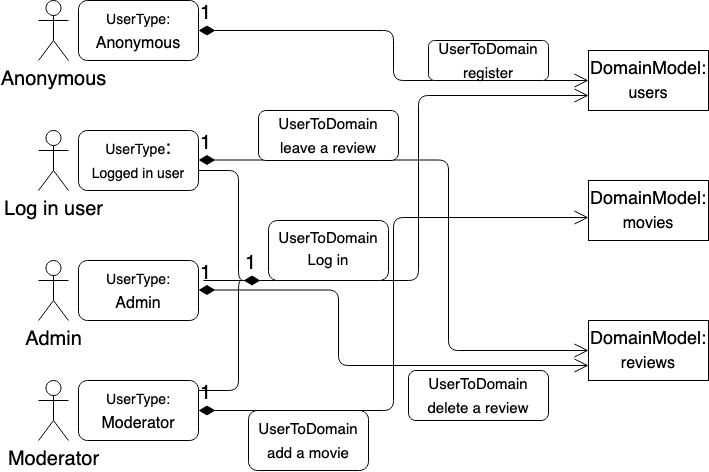

The diagram above was exported from draw.io. Its source (the exported page's mxGraphModel, read from the mxfile embedded in the PNG):
<mxGraphModel dx="946" dy="555" grid="1" gridSize="10" guides="1" tooltips="1" connect="1" arrows="1" fold="1" page="1" pageScale="1" pageWidth="3300" pageHeight="4681" math="0" shadow="0">
  <root>
    <mxCell id="0HXvoLbyLPMM8m0Gs3H_-0" />
    <mxCell id="0HXvoLbyLPMM8m0Gs3H_-1" parent="0HXvoLbyLPMM8m0Gs3H_-0" />
    <mxCell id="0HXvoLbyLPMM8m0Gs3H_-2" value="&lt;div&gt;&lt;font style=&quot;font-size: 14px&quot;&gt;UserType:&lt;/font&gt;&lt;/div&gt;&lt;div&gt;&lt;font size=&quot;3&quot;&gt;Anonymous &lt;br&gt;&lt;/font&gt;&lt;/div&gt;" style="rounded=1;whiteSpace=wrap;html=1;fontSize=20;" vertex="1" parent="0HXvoLbyLPMM8m0Gs3H_-1">
      <mxGeometry x="110" y="60" width="120" height="60" as="geometry" />
    </mxCell>
    <mxCell id="0HXvoLbyLPMM8m0Gs3H_-3" value="&lt;div&gt;&lt;font style=&quot;font-size: 14px&quot;&gt;UserType&lt;/font&gt;:&lt;/div&gt;&lt;div&gt;&lt;font style=&quot;font-size: 14px&quot;&gt;Logged in user&lt;/font&gt;&lt;br&gt;&lt;/div&gt;" style="rounded=1;whiteSpace=wrap;html=1;fontSize=20;" vertex="1" parent="0HXvoLbyLPMM8m0Gs3H_-1">
      <mxGeometry x="110" y="190" width="120" height="60" as="geometry" />
    </mxCell>
    <mxCell id="0HXvoLbyLPMM8m0Gs3H_-4" value="&lt;div&gt;&lt;font style=&quot;font-size: 14px&quot;&gt;UserType:&lt;/font&gt;&lt;/div&gt;&lt;div&gt;&lt;font size=&quot;3&quot;&gt;Admin&lt;br&gt;&lt;/font&gt;&lt;/div&gt;" style="rounded=1;whiteSpace=wrap;html=1;fontSize=20;" vertex="1" parent="0HXvoLbyLPMM8m0Gs3H_-1">
      <mxGeometry x="110" y="320" width="120" height="60" as="geometry" />
    </mxCell>
    <mxCell id="0HXvoLbyLPMM8m0Gs3H_-5" value="&lt;div&gt;&lt;font style=&quot;font-size: 14px&quot;&gt;UserType:&lt;/font&gt;&lt;/div&gt;&lt;div&gt;&lt;font size=&quot;3&quot;&gt;Moderator&lt;br&gt;&lt;/font&gt;&lt;/div&gt;" style="rounded=1;whiteSpace=wrap;html=1;fontSize=20;" vertex="1" parent="0HXvoLbyLPMM8m0Gs3H_-1">
      <mxGeometry x="110" y="440" width="120" height="60" as="geometry" />
    </mxCell>
    <mxCell id="0HXvoLbyLPMM8m0Gs3H_-6" value="&lt;div&gt;&lt;font style=&quot;font-size: 18px&quot;&gt;DomainModel:&lt;/font&gt;&lt;/div&gt;&lt;div&gt;&lt;font size=&quot;3&quot;&gt;users&lt;/font&gt;&lt;br&gt;&lt;/div&gt;" style="rounded=0;whiteSpace=wrap;html=1;fontSize=20;" vertex="1" parent="0HXvoLbyLPMM8m0Gs3H_-1">
      <mxGeometry x="620" y="110" width="120" height="60" as="geometry" />
    </mxCell>
    <mxCell id="0HXvoLbyLPMM8m0Gs3H_-7" value="&lt;div&gt;&lt;font style=&quot;font-size: 18px&quot;&gt;DomainModel:&lt;/font&gt;&lt;/div&gt;&lt;div&gt;&lt;font size=&quot;3&quot;&gt;movies&lt;/font&gt;&lt;br&gt;&lt;/div&gt;" style="rounded=0;whiteSpace=wrap;html=1;fontSize=20;" vertex="1" parent="0HXvoLbyLPMM8m0Gs3H_-1">
      <mxGeometry x="620" y="240" width="120" height="60" as="geometry" />
    </mxCell>
    <mxCell id="0HXvoLbyLPMM8m0Gs3H_-8" value="&lt;div&gt;&lt;font style=&quot;font-size: 18px&quot;&gt;DomainModel:&lt;/font&gt;&lt;/div&gt;&lt;div&gt;&lt;font size=&quot;3&quot;&gt;reviews&lt;/font&gt;&lt;br&gt;&lt;/div&gt;" style="rounded=0;whiteSpace=wrap;html=1;fontSize=20;" vertex="1" parent="0HXvoLbyLPMM8m0Gs3H_-1">
      <mxGeometry x="620" y="380" width="120" height="60" as="geometry" />
    </mxCell>
    <mxCell id="0HXvoLbyLPMM8m0Gs3H_-9" value="1" style="endArrow=open;html=1;endSize=12;startArrow=diamondThin;startSize=14;startFill=1;edgeStyle=orthogonalEdgeStyle;align=left;verticalAlign=bottom;fontSize=20;exitX=1;exitY=0.5;exitDx=0;exitDy=0;entryX=0;entryY=0.5;entryDx=0;entryDy=0;entryPerimeter=0;" edge="1" parent="0HXvoLbyLPMM8m0Gs3H_-1" source="0HXvoLbyLPMM8m0Gs3H_-2" target="0HXvoLbyLPMM8m0Gs3H_-6">
      <mxGeometry x="-1" y="3" relative="1" as="geometry">
        <mxPoint x="530" y="320" as="sourcePoint" />
        <mxPoint x="690" y="320" as="targetPoint" />
      </mxGeometry>
    </mxCell>
    <mxCell id="0HXvoLbyLPMM8m0Gs3H_-11" value="Anonymous" style="shape=umlActor;verticalLabelPosition=bottom;verticalAlign=top;html=1;fontSize=20;" vertex="1" parent="0HXvoLbyLPMM8m0Gs3H_-1">
      <mxGeometry x="70" y="60" width="30" height="60" as="geometry" />
    </mxCell>
    <mxCell id="0HXvoLbyLPMM8m0Gs3H_-12" value="Log in user" style="shape=umlActor;verticalLabelPosition=bottom;verticalAlign=top;html=1;fontSize=20;" vertex="1" parent="0HXvoLbyLPMM8m0Gs3H_-1">
      <mxGeometry x="70" y="190" width="30" height="60" as="geometry" />
    </mxCell>
    <mxCell id="0HXvoLbyLPMM8m0Gs3H_-13" value="Admin" style="shape=umlActor;verticalLabelPosition=bottom;verticalAlign=top;html=1;fontSize=20;" vertex="1" parent="0HXvoLbyLPMM8m0Gs3H_-1">
      <mxGeometry x="70" y="320" width="30" height="60" as="geometry" />
    </mxCell>
    <mxCell id="0HXvoLbyLPMM8m0Gs3H_-14" value="Moderator" style="shape=umlActor;verticalLabelPosition=bottom;verticalAlign=top;html=1;fontSize=20;" vertex="1" parent="0HXvoLbyLPMM8m0Gs3H_-1">
      <mxGeometry x="70" y="440" width="30" height="60" as="geometry" />
    </mxCell>
    <mxCell id="0HXvoLbyLPMM8m0Gs3H_-16" value="1" style="endArrow=open;html=1;endSize=12;startArrow=diamondThin;startSize=14;startFill=1;edgeStyle=orthogonalEdgeStyle;align=left;verticalAlign=bottom;fontSize=20;entryX=0;entryY=0.5;entryDx=0;entryDy=0;" edge="1" parent="0HXvoLbyLPMM8m0Gs3H_-1" target="0HXvoLbyLPMM8m0Gs3H_-8">
      <mxGeometry x="-1" y="3" relative="1" as="geometry">
        <mxPoint x="230" y="219.5" as="sourcePoint" />
        <mxPoint x="390" y="219.5" as="targetPoint" />
        <Array as="points">
          <mxPoint x="480" y="220" />
          <mxPoint x="480" y="410" />
        </Array>
      </mxGeometry>
    </mxCell>
    <mxCell id="0HXvoLbyLPMM8m0Gs3H_-17" value="1" style="endArrow=open;html=1;endSize=12;startArrow=diamondThin;startSize=14;startFill=1;edgeStyle=orthogonalEdgeStyle;align=left;verticalAlign=bottom;fontSize=20;entryX=0;entryY=0.75;entryDx=0;entryDy=0;" edge="1" parent="0HXvoLbyLPMM8m0Gs3H_-1" target="0HXvoLbyLPMM8m0Gs3H_-8">
      <mxGeometry x="-1" y="3" relative="1" as="geometry">
        <mxPoint x="230" y="349.5" as="sourcePoint" />
        <mxPoint x="390" y="349.5" as="targetPoint" />
        <Array as="points">
          <mxPoint x="370" y="350" />
          <mxPoint x="370" y="425" />
        </Array>
      </mxGeometry>
    </mxCell>
    <mxCell id="0HXvoLbyLPMM8m0Gs3H_-18" value="1" style="endArrow=open;html=1;endSize=12;startArrow=diamondThin;startSize=14;startFill=1;edgeStyle=orthogonalEdgeStyle;align=left;verticalAlign=bottom;fontSize=20;exitX=1;exitY=0.5;exitDx=0;exitDy=0;entryX=0;entryY=0.617;entryDx=0;entryDy=0;entryPerimeter=0;" edge="1" parent="0HXvoLbyLPMM8m0Gs3H_-1" source="0HXvoLbyLPMM8m0Gs3H_-5" target="0HXvoLbyLPMM8m0Gs3H_-7">
      <mxGeometry x="-1" y="3" relative="1" as="geometry">
        <mxPoint x="410" y="320" as="sourcePoint" />
        <mxPoint x="570" y="320" as="targetPoint" />
      </mxGeometry>
    </mxCell>
    <mxCell id="0HXvoLbyLPMM8m0Gs3H_-22" value="&lt;div&gt;&lt;font style=&quot;font-size: 15px&quot;&gt;UserToDomain&lt;br&gt;&lt;/font&gt;&lt;/div&gt;&lt;div&gt;&lt;font style=&quot;font-size: 15px&quot;&gt;register&lt;/font&gt;&lt;/div&gt;" style="rounded=1;whiteSpace=wrap;html=1;fontSize=20;" vertex="1" parent="0HXvoLbyLPMM8m0Gs3H_-1">
      <mxGeometry x="460" y="100" width="120" height="40" as="geometry" />
    </mxCell>
    <mxCell id="0HXvoLbyLPMM8m0Gs3H_-23" value="&lt;div&gt;&lt;font style=&quot;font-size: 15px&quot;&gt;UserToDomain&lt;br&gt;&lt;/font&gt;&lt;/div&gt;&lt;div&gt;&lt;font style=&quot;font-size: 15px&quot;&gt;leave a review&lt;/font&gt;&lt;/div&gt;" style="rounded=1;whiteSpace=wrap;html=1;fontSize=20;" vertex="1" parent="0HXvoLbyLPMM8m0Gs3H_-1">
      <mxGeometry x="290" y="170" width="140" height="50" as="geometry" />
    </mxCell>
    <mxCell id="0HXvoLbyLPMM8m0Gs3H_-24" value="&lt;div&gt;&lt;font style=&quot;font-size: 15px&quot;&gt;UserToDomain&lt;br&gt;&lt;/font&gt;&lt;/div&gt;&lt;div&gt;&lt;font style=&quot;font-size: 15px&quot;&gt;delete a review&lt;/font&gt;&lt;/div&gt;" style="rounded=1;whiteSpace=wrap;html=1;fontSize=20;" vertex="1" parent="0HXvoLbyLPMM8m0Gs3H_-1">
      <mxGeometry x="440" y="430" width="140" height="50" as="geometry" />
    </mxCell>
    <mxCell id="0HXvoLbyLPMM8m0Gs3H_-25" value="&lt;div&gt;&lt;font style=&quot;font-size: 15px&quot;&gt;UserToDomain&lt;br&gt;&lt;/font&gt;&lt;/div&gt;&lt;div&gt;&lt;font style=&quot;font-size: 15px&quot;&gt;add a movie&lt;/font&gt;&lt;/div&gt;" style="rounded=1;whiteSpace=wrap;html=1;fontSize=20;" vertex="1" parent="0HXvoLbyLPMM8m0Gs3H_-1">
      <mxGeometry x="280" y="470" width="120" height="60" as="geometry" />
    </mxCell>
    <mxCell id="0HXvoLbyLPMM8m0Gs3H_-26" value="" style="shape=curlyBracket;whiteSpace=wrap;html=1;rounded=1;flipH=1;fontSize=20;size=0.2;" vertex="1" parent="0HXvoLbyLPMM8m0Gs3H_-1">
      <mxGeometry x="230" y="230" width="50" height="220" as="geometry" />
    </mxCell>
    <mxCell id="0HXvoLbyLPMM8m0Gs3H_-28" value="1" style="endArrow=open;html=1;endSize=12;startArrow=diamondThin;startSize=14;startFill=1;edgeStyle=orthogonalEdgeStyle;align=left;verticalAlign=bottom;fontSize=20;exitX=0.1;exitY=0.5;exitDx=0;exitDy=0;exitPerimeter=0;entryX=0;entryY=0.75;entryDx=0;entryDy=0;" edge="1" parent="0HXvoLbyLPMM8m0Gs3H_-1" source="0HXvoLbyLPMM8m0Gs3H_-26" target="0HXvoLbyLPMM8m0Gs3H_-6">
      <mxGeometry x="-1" y="3" relative="1" as="geometry">
        <mxPoint x="290" y="340" as="sourcePoint" />
        <mxPoint x="530" y="320" as="targetPoint" />
      </mxGeometry>
    </mxCell>
    <mxCell id="0HXvoLbyLPMM8m0Gs3H_-30" value="&lt;div style=&quot;font-size: 15px&quot;&gt;&lt;font style=&quot;font-size: 15px&quot;&gt;UserToDomain&lt;/font&gt;&lt;/div&gt;&lt;div style=&quot;font-size: 19px&quot;&gt;&lt;font style=&quot;font-size: 15px&quot;&gt;Log in&lt;br&gt;&lt;/font&gt;&lt;/div&gt;" style="rounded=1;whiteSpace=wrap;html=1;fontSize=20;" vertex="1" parent="0HXvoLbyLPMM8m0Gs3H_-1">
      <mxGeometry x="300" y="280" width="120" height="60" as="geometry" />
    </mxCell>
    <mxCell id="0HXvoLbyLPMM8m0Gs3H_-31" value="" style="endArrow=none;html=1;fontSize=20;exitX=0.9;exitY=0.5;exitDx=0;exitDy=0;exitPerimeter=0;entryX=0.1;entryY=0.5;entryDx=0;entryDy=0;entryPerimeter=0;" edge="1" parent="0HXvoLbyLPMM8m0Gs3H_-1" source="0HXvoLbyLPMM8m0Gs3H_-26" target="0HXvoLbyLPMM8m0Gs3H_-26">
      <mxGeometry width="50" height="50" relative="1" as="geometry">
        <mxPoint x="420" y="350" as="sourcePoint" />
        <mxPoint x="470" y="300" as="targetPoint" />
      </mxGeometry>
    </mxCell>
  </root>
</mxGraphModel>